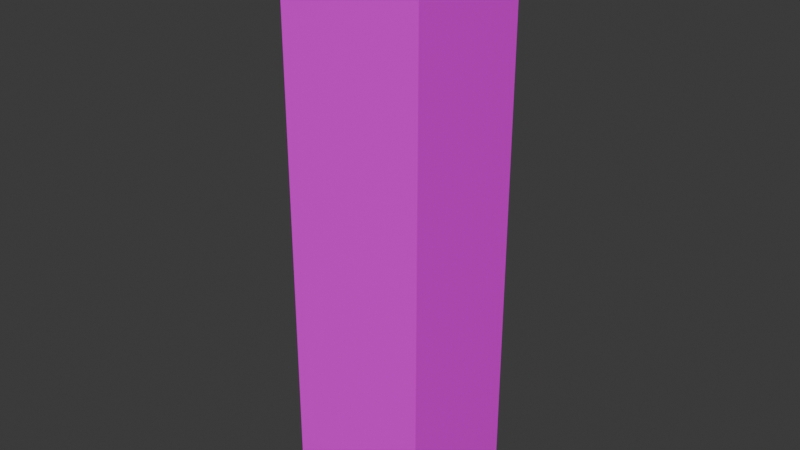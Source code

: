# Source: Appertement.blend  (saved by Blender 4.0.36; exported with 4.5.12 LTS)
import bpy
from mathutils import Matrix  # noqa: F401  (used for matrix-valued properties, if any)

bpy.ops.wm.read_factory_settings(use_empty=True)
scene = bpy.context.scene
scene.name = 'Scene'

# ---- collections
col_collection = bpy.data.collections.new('Collection'); scene.collection.children.link(col_collection)

# ---- images (referenced by path relative to the original .blend; pixels are not part of the script)
import os
ASSET_DIR = os.environ.get("B2B_ASSET_DIR", "")  # directory of the original .blend (textures are referenced by path, not embedded)
HERE = os.path.dirname(os.path.abspath(__file__))  # packed textures are extracted next to this script under _unpacked/

def load_image(name, relpath, width, height, colorspace="sRGB"):
    """Load a texture the original file referenced (path relative to the .blend, or extracted next to this script)."""
    p = next((c for c in (os.path.join(HERE, relpath), os.path.join(ASSET_DIR, relpath)) if relpath and os.path.exists(c)), "")
    if p:
        img = bpy.data.images.load(p, check_existing=True)
        img.name = name
    else:  # same state as the original file: an image datablock whose file is absent (Cycles renders it pink)
        img = bpy.data.images.new(name, width, height)
        img.source = "FILE"
        img.filepath = "//" + (relpath or name)
    img.colorspace_settings.name = colorspace
    return img
img_untitled33333_png = load_image('Untitled33333.png', 'Untitled33333.png', 1024, 1024, 'sRGB')

# ---- materials (node trees are filled in below, after node groups)
mat_material = bpy.data.materials.new('Material')
mat_material.alpha_threshold = 0.0
mat_material.use_transparent_shadow = False
mat_material.roughness = 0.5
mat_material.line_color = (0.0, 0.0, 0.0, 1.0)

# ---- material node trees
mat_material.use_nodes = True; mat_material.node_tree.nodes.clear()
_N = mat_material.node_tree.nodes; _L = mat_material.node_tree.links
n0 = _N.new('ShaderNodeOutputMaterial'); n0.name = 'Material Output'; n0.location = (300, 300)
n1 = _N.new('ShaderNodeBsdfPrincipled'); n1.name = 'Principled BSDF'; n1.location = (10, 300)
n1.inputs[3].default_value = 1.45
n2 = _N.new('ShaderNodeTexImage'); n2.name = 'Image Texture'; n2.location = (-280, 280)
n2.image = img_untitled33333_png
_L.new(n1.outputs[0], n0.inputs[0])
_L.new(n2.outputs[0], n1.inputs[0])
n0.is_active_output = True

# ---- world
world_world = bpy.data.worlds.new('World'); scene.world = world_world
world_world.use_nodes = True; world_world.node_tree.nodes.clear()
_N = world_world.node_tree.nodes; _L = world_world.node_tree.links
n0 = _N.new('ShaderNodeOutputWorld'); n0.name = 'World Output'; n0.location = (300, 300)
n1 = _N.new('ShaderNodeBackground'); n1.name = 'Background'; n1.location = (10, 300)
n1.inputs[0].default_value = (0.05088, 0.05088, 0.05088, 1.0)
_L.new(n1.outputs[0], n0.inputs[0])
n0.is_active_output = True
world_world.color = (0.05088, 0.05088, 0.05088)
world_world.use_sun_shadow = False
world_world.sun_shadow_jitter_overblur = 0.0

# ---- meshes
me_cube = bpy.data.meshes.new('Cube')
me_cube.from_pydata([(1.0, 1.0, 1.0), (1.0, 1.0, -1.0), (1.0, -1.0, 1.0), (1.0, -1.0, -1.0), (-1.0, 1.0, 1.0), (-1.0, 1.0, -1.0), (-1.0, -1.0, 1.0), (-1.0, -1.0, -1.0)], [], [(0, 4, 6, 2), (3, 2, 6, 7), (7, 6, 4, 5), (5, 1, 3, 7), (1, 0, 2, 3), (5, 4, 0, 1)])
_uv = me_cube.uv_layers.new(name='UVMap')
_uv.uv.foreach_set('vector', [0.625, 0.5, 0.875, 0.5, 0.875, 0.75, 0.625, 0.75, 0.5359, 0.03241, 0.6932, 0.03889, 0.6953, 0.5657, 0.5333, 0.5685, 0.5375, 0.03148, 0.6953, 0.03056, 0.7005, 0.563, 0.5365, 0.5648, 0.125, 0.5, 0.375, 0.5, 0.375, 0.75, 0.125, 0.75, 0.6945, 0.03074, 0.6926, 0.5682, 0.5344, 0.5631, 0.5349, 0.03617, 0.5375, 0.03148, 0.6969, 0.03241, 0.7, 0.5648, 0.537, 0.5648])
me_cube.materials.append(mat_material)
me_cube.use_mirror_vertex_groups = False
me_cube.update()

# ---- objects
ob_cube = bpy.data.objects.new('Cube', me_cube)

# ---- transforms, parenting, visibility, modifiers, constraints
ob_cube.location = (0.0, 0.0, 11.34)
ob_cube.scale = (2.531, 2.281, 10.24)
ob_cube.lock_rotations_4d = False
ob_cube.empty_display_type = 'ARROWS'
ob_cube.lineart.crease_threshold = 0.0

# ---- collection membership
col_collection.objects.link(ob_cube)

# ---- scene / render settings (as saved in the file)
scene.frame_start = 1; scene.frame_end = 250; scene.frame_set(1)
scene.render.engine = 'BLENDER_EEVEE_NEXT'
scene.cycles.sampling_pattern = 'TABULATED_SOBOL'
bpy.context.view_layer.update()

# ---- added for rendering (the .blend has no active camera and no usable light): camera, sun
cam_auto = bpy.data.cameras.new('AutoCamera')
cam_auto.lens = 50.0
cam_auto.sensor_width = 36.0
cam_auto.clip_end = 1000.0
ob_auto_camera = bpy.data.objects.new('AutoCamera', cam_auto)
scene.collection.objects.link(ob_auto_camera)
ob_auto_camera.location = (19.9705, -23.9646, 27.3129)
ob_auto_camera.rotation_euler = (1.09748, -7.21219e-08, 0.694738)
scene.camera = ob_auto_camera
light_auto_sun = bpy.data.lights.new('AutoSun', 'SUN')
light_auto_sun.energy = 3.0
light_auto_sun.angle = 0.0523599
ob_auto_sun = bpy.data.objects.new('AutoSun', light_auto_sun)
scene.collection.objects.link(ob_auto_sun)
ob_auto_sun.rotation_euler = (0.872665, 0.174533, 0.523599)
bpy.context.view_layer.update()
